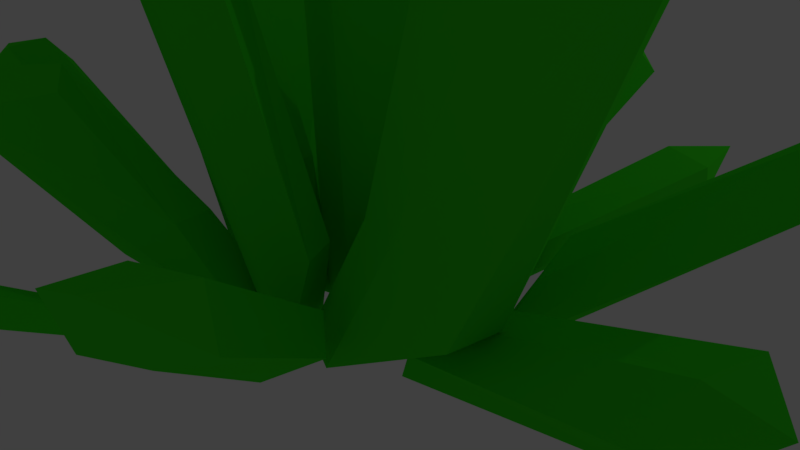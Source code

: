 # Source: gems01.blend  (saved by Blender 2.79.0; exported with 4.5.12 LTS)
import bpy
from mathutils import Matrix  # noqa: F401  (used for matrix-valued properties, if any)

bpy.ops.wm.read_factory_settings(use_empty=True)
scene = bpy.context.scene
scene.name = 'Scene'

# ---- collections
col_collection_1 = bpy.data.collections.new('Collection 1'); scene.collection.children.link(col_collection_1)

# ---- materials (node trees are filled in below, after node groups)
mat_gems = bpy.data.materials.new('Gems')
mat_gems.alpha_threshold = 0.0
mat_gems.use_transparent_shadow = False
mat_gems.diffuse_color = (0.04954, 0.8, 0.01529, 1.0)
mat_gems.roughness = 0.5

# ---- material node trees

# ---- world
world_world = bpy.data.worlds.new('World'); scene.world = world_world
world_world.color = (0.05088, 0.05088, 0.05088)
world_world.use_sun_shadow = False
world_world.sun_shadow_jitter_overblur = 0.0
world_world.cycles.sampling_method = 'MANUAL'

# ---- cameras
cam_camera = bpy.data.cameras.new('Camera')
cam_camera.clip_end = 100.0
cam_camera.lens = 35.0
cam_camera.sensor_width = 32.0
cam_camera.sensor_height = 18.0
cam_camera.ortho_scale = 7.314
cam_camera.dof.focus_distance = 0.0
cam_camera.dof.aperture_fstop = 128.0

# ---- lights
light_lamp = bpy.data.lights.new('Lamp', 'POINT')
light_lamp.transmission_factor = 0.0
light_lamp.cutoff_distance = 30.0
light_lamp.energy = 100.0
light_lamp.shadow_buffer_clip_start = 1.001
light_lamp.shadow_soft_size = 0.1
light_lamp.shadow_maximum_resolution = 0.006
light_lamp.use_absolute_resolution = True

# ---- meshes
me_cylinder = bpy.data.meshes.new('Cylinder')
me_cylinder.from_pydata([(5.355, -1.814, 7.279), (-0.04368, -0.1054, 8.255), (0.0, 0.799, 1.123), (-0.06124, 0.7106, 6.651), (0.866, 0.5, 1.123), (1.262, 0.5511, 6.591), (0.866, -0.172, 1.123), (1.31, -0.2231, 6.38), (-0.0008295, -0.4306, 1.145), (0.2334, -0.4071, 6.806), (-0.866, -0.172, 1.123), (-1.029, -0.1693, 6.139), (-0.866, 0.5, 1.123), (-0.739, 0.4569, 6.523), (0.02434, 0.7698, 3.88), (1.083, 0.5925, 3.88), (1.083, -0.2477, 3.88), (0.1442, -0.6055, 3.848), (-1.067, -0.1392, 3.88), (-0.8849, 0.5892, 3.91), (-0.6484, -0.06994, -0.7867), (-0.07466, -0.4306, -0.7867), (0.7922, -0.172, -0.7867), (0.7922, 0.5, -0.7867), (-0.07383, 0.6748, -0.7867), (0.05436, 0.2162, -0.7867), (-0.9399, 0.3523, -0.7867), (2.136, -0.2729, 0.9275), (4.663, -1.239, 5.749), (2.815, -0.6975, 0.4816), (4.902, -1.316, 5.118), (2.672, -1.353, 0.4375), (5.202, -2.252, 4.87), (1.885, -1.475, 0.8664), (4.44, -2.375, 5.625), (1.188, -1.086, 1.29), (3.205, -1.964, 5.647), (1.331, -0.4312, 1.334), (3.819, -1.214, 5.752), (3.351, -0.894, 3.376), (3.926, -1.005, 3.005), (4.166, -1.851, 2.705), (3.067, -2.046, 3.222), (2.377, -1.572, 3.821), (2.921, -0.8985, 3.598), (-0.1345, -0.9117, -0.7867), (0.562, -1.3, -0.7867), (0.9366, -1.178, -0.7867), (1.079, -0.5228, -0.7867), (0.8139, -0.2094, -0.7867), (0.644, -0.8771, -0.7867), (0.198, -0.423, -0.7867), (-4.846, -0.08737, 6.312), (-1.913, 0.2978, 0.6483), (-4.289, 0.4043, 5.342), (-1.124, 0.02162, 1.023), (-3.459, 0.09172, 5.877), (-1.104, -0.6501, 1.021), (-3.376, -0.7904, 5.395), (-1.886, -0.9316, 0.6643), (-4.196, -0.7716, 5.142), (-2.664, -0.6953, 0.2705), (-4.81, -0.6874, 4.745), (-2.685, -0.02367, 0.2724), (-5.296, 0.1501, 4.685), (-3.242, 0.3369, 3.138), (-2.494, 0.1944, 3.64), (-2.547, -0.7003, 3.454), (-3.063, -1.003, 2.942), (-3.859, -0.5964, 2.638), (-3.962, 0.08503, 2.707), (-1.884, -0.6783, -0.7867), (-1.106, -0.6904, -0.7867), (-0.6439, -0.4596, -0.7867), (-0.5532, -0.1669, -0.7867), (-1.133, 0.3148, -0.7867), (-1.109, -0.4838, -0.7867), (-1.904, -0.2276, -0.7867), (-1.018, -1.911, 4.777), (-0.3193, -0.6895, 0.5392), (-0.7343, -1.272, 3.687), (0.2797, -0.8495, 0.5928), (-0.4747, -1.428, 3.939), (0.4593, -1.297, 0.5574), (-0.07644, -1.99, 3.939), (-0.305, -1.512, 0.329), (-0.7653, -2.231, 4.017), (-0.8378, -1.374, 0.3323), (-1.473, -2.108, 3.502), (-1.002, -0.9236, 0.5505), (-1.312, -1.547, 3.815), (-0.6155, -1.177, 2.355), (-0.2441, -1.095, 2.519), (0.311, -1.609, 2.563), (-0.5096, -2.003, 2.061), (-1.169, -1.775, 2.231), (-1.165, -1.058, 2.293), (-0.6204, -1.232, -0.7867), (-0.3388, -1.368, -0.7867), (0.0519, -1.154, -0.7867), (-0.02763, -0.7072, -0.7867), (-0.4141, -0.5472, -0.7867), (-0.3665, -1.081, -0.7867), (-0.7379, -0.7851, -0.7867), (1.524, 1.865, 4.357), (1.734, 0.7062, 0.3445), (1.724, 1.862, 2.959), (1.989, 0.2661, 0.5046), (2.002, 1.462, 3.085), (1.725, 0.0008295, 0.6186), (2.016, 0.9208, 3.532), (1.252, 0.2257, 0.5649), (1.491, 1.338, 3.658), (0.9821, 0.645, 0.4), (1.028, 1.761, 3.097), (1.246, 0.9103, 0.2859), (1.406, 1.981, 3.235), (1.796, 1.265, 1.846), (2.181, 0.8015, 2.01), (1.852, 0.4698, 2.153), (1.308, 0.6711, 2.078), (0.9715, 1.312, 1.863), (1.336, 1.538, 1.779), (0.8168, 0.4167, -0.7867), (0.9693, -0.002634, -0.7867), (1.442, -0.2275, -0.7867), (1.641, 0.06712, -0.8045), (1.451, 0.4779, -0.7867), (1.138, 0.1625, -0.7867), (0.9624, 0.6819, -0.7867), (-2.419, 2.93, 3.795), (-1.053, 1.271, 0.4704), (-2.111, 2.582, 2.709), (-0.5799, 0.9718, 0.702), (-1.513, 2.813, 3.435), (-0.6484, 0.6051, 0.9103), (-1.617, 2.18, 3.442), (-1.201, 0.4685, 0.8253), (-2.145, 2.242, 3.322), (-1.692, 0.5997, 0.5578), (-2.554, 2.265, 3.094), (-1.623, 0.9664, 0.3496), (-2.759, 2.775, 2.815), (-1.629, 2.098, 1.838), (-1.135, 2.055, 2.137), (-1.099, 1.6, 2.448), (-1.701, 1.289, 2.143), (-2.173, 1.541, 1.872), (-2.178, 2.069, 1.751), (-1.139, -0.173, -0.8107), (-0.6483, -0.3043, -0.8107), (-0.09604, -0.1676, -0.8107), (-0.172, 0.1469, -0.8107), (-0.5187, 0.3594, -0.8107), (-0.6001, -0.07649, -0.8107), (-1.071, 0.1936, -0.8107), (0.6441, 4.508, 2.281), (0.04867, 1.735, -0.1652), (0.4446, 4.313, 1.737), (0.6667, 1.68, -0.2123), (0.7823, 4.455, 1.883), (0.9554, 1.44, 0.09182), (1.388, 4.039, 1.871), (0.2543, 1.181, 0.4436), (0.8852, 3.995, 2.363), (-0.284, 1.273, 0.5104), (-0.01093, 3.838, 2.442), (-0.5234, 1.677, 0.2714), (-0.1939, 4.225, 2.043), (0.2667, 3.158, 1.08), (0.8732, 3.396, 1.15), (1.3, 3.102, 1.214), (0.4967, 2.707, 1.589), (-0.1068, 2.81, 1.728), (-0.2948, 3.184, 1.142), (-0.4373, 0.5158, -0.7867), (0.1728, 0.489, -0.7867), (0.6644, 0.6494, -0.7867), (0.5134, 0.923, -0.7867), (-0.1046, 0.978, -0.7867), (0.0749, 0.6526, -0.7867), (-0.5883, 0.7894, -0.7867), (-3.565, -3.512, 2.395), (-1.388, -1.424, 0.6244), (-3.16, -2.36, 2.33), (-1.082, -1.903, 0.3463), (-2.591, -2.608, 2.123), (-1.141, -2.186, 0.08287), (-2.724, -3.819, 2.143), (-1.573, -2.054, -0.1867), (-3.332, -3.687, 1.861), (-1.945, -1.692, -0.2697), (-3.789, -3.242, 1.793), (-1.957, -1.276, -0.01343), (-4.018, -2.696, 1.909), (-2.178, -1.882, 1.573), (-1.909, -2.705, 1.47), (-1.982, -3.058, 1.141), (-2.439, -2.932, 0.7975), (-2.971, -2.399, 0.7456), (-2.957, -1.959, 1.044), (-1.282, -1.088, -0.7867), (-0.9101, -1.45, -0.7867), (-0.6685, -1.582, -0.7867), (-0.6309, -1.299, -0.7867), (-0.7716, -0.7644, -0.7867), (-0.865, -1.263, -0.7867), (-1.279, -0.7045, -0.7867), (2.661, -4.761, 2.511), (0.5132, -1.99, 0.4368), (2.191, -4.16, 2.359), (1.09, -1.613, 0.3307), (2.775, -3.859, 2.305), (1.329, -1.787, -0.08647), (2.815, -3.934, 1.668), (0.9585, -2.32, -0.3171), (2.459, -4.349, 1.671), (0.3877, -2.696, -0.2454), (2.069, -4.606, 1.635), (0.1488, -2.522, 0.1717), (1.662, -4.673, 2.095), (1.407, -3.196, 1.425), (1.903, -2.895, 1.455), (2.252, -2.994, 1.038), (1.748, -3.375, 0.6453), (1.26, -3.676, 0.8269), (1.068, -3.587, 1.214), (-0.3213, -2.025, -0.7867), (0.2253, -2.112, -0.7867), (0.5801, -1.639, -0.7867), (0.4044, -1.235, -0.7867), (-0.2011, -1.317, -0.7867), (0.06478, -1.654, -0.7867), (-0.2414, -1.56, -0.7867), (-1.579, -4.762, 0.7095), (-0.9103, -2.737, -0.0723), (-1.334, -4.147, 0.6081), (-0.6171, -2.858, -0.1139), (-1.225, -4.319, 0.6251), (-0.5508, -3.0, -0.264), (-1.056, -4.529, 0.4468), (-0.9417, -2.914, -0.3842), (-1.427, -4.579, 0.4009), (-1.206, -2.828, -0.3349), (-1.752, -4.276, 0.3068), (-1.274, -2.759, -0.1341), (-1.653, -4.237, 0.5638), (-1.277, -4.039, 0.2684), (-1.007, -3.664, 0.3398), (-0.7578, -3.889, 0.1862), (-1.173, -3.745, -0.06297), (-1.505, -3.687, 0.06082), (-1.463, -3.486, 0.2998), (-0.9223, -1.889, -0.7867), (-0.6316, -2.009, -0.7867), (-0.337, -2.041, -0.7867), (-0.3384, -1.579, -0.7867), (-0.6316, -1.46, -0.7867), (-0.63, -1.941, -0.7867), (-0.9237, -1.427, -0.7867), (-5.035, 2.592, 2.678), (-2.78, 1.076, -0.351), (-4.765, 2.475, 1.958), (-2.337, 1.429, -0.2093), (-4.314, 2.904, 2.175), (-2.097, 1.238, 0.0897), (-3.896, 2.452, 2.36), (-2.349, 0.7333, 0.206), (-4.286, 2.07, 2.39), (-2.77, 0.3642, 0.07227), (-4.57, 1.709, 2.295), (-3.009, 0.5547, -0.2267), (-5.096, 1.766, 1.976), (-3.862, 1.791, 0.8935), (-3.506, 2.227, 1.035), (-3.131, 2.096, 1.419), (-3.283, 1.368, 1.386), (-3.785, 1.084, 1.216), (-4.081, 1.28, 0.9544), (-1.878, -0.1775, -0.7867), (-1.458, 0.1916, -0.7867), (-1.205, 0.6966, -0.7867), (-1.497, 0.7987, -0.7867), (-1.888, 0.5348, -0.7867), (-1.603, 0.3083, -0.7867), (-2.118, 0.01303, -0.7867), (5.421, 1.811, 2.829), (2.817, 1.057, -0.0559), (4.743, 1.729, 1.866), (2.65, 0.4994, 0.1114), (4.961, 1.168, 1.911), (2.374, 0.4537, 0.4342), (4.654, 1.01, 2.513), (2.178, 0.98, 0.5586), (4.633, 1.555, 2.536), (2.174, 1.536, 0.4163), (4.547, 2.005, 2.441), (2.45, 1.582, 0.09355), (4.882, 2.024, 1.957), (4.023, 1.405, 1.09), (4.12, 0.8514, 1.232), (3.804, 0.6671, 1.645), (3.365, 1.266, 1.639), (3.475, 1.825, 1.451), (3.927, 1.946, 1.178), (1.41, 1.316, -0.7867), (1.414, 0.7599, -0.7867), (1.61, 0.2336, -0.7867), (1.869, 0.3792, -0.7867), (1.909, 0.8409, -0.7867), (1.581, 0.7866, -0.7867), (1.686, 1.362, -0.7867), (-5.919, -1.908, 1.955), (-3.129, -1.406, -0.4915), (-5.664, -2.019, 1.411), (-3.312, -0.8134, -0.5386), (-5.923, -1.76, 1.557), (-3.2, -0.4552, -0.2344), (-5.769, -1.042, 1.544), (-2.694, -1.005, 0.1174), (-5.537, -1.49, 2.037), (-2.575, -1.538, 0.1842), (-5.051, -2.26, 2.116), (-2.858, -1.913, -0.05478), (-5.34, -2.576, 1.717), (-4.527, -1.745, 0.7541), (-4.978, -1.274, 0.8243), (-4.868, -0.7678, 0.8881), (-4.198, -1.361, 1.263), (-4.063, -1.958, 1.402), (-4.338, -2.274, 0.8156), (-1.677, -1.395, -0.7867), (-1.884, -0.8208, -0.7867), (-2.219, -0.427, -0.7867), (-2.415, -0.6706, -0.7867), (-2.231, -1.263, -0.7867), (-1.998, -0.9736, -0.7867), (-1.873, -1.639, -0.7867), (-1.729, 3.285, 0.3405), (-1.285, 1.039, -0.5408), (-1.576, 2.724, -0.06883), (-0.9504, 1.083, -0.4831), (-1.434, 2.865, 0.01347), (-0.8264, 1.053, -0.2504), (-1.185, 2.857, 0.2985), (-1.224, 0.8928, -0.102), (-1.55, 2.866, 0.4697), (-1.523, 0.8812, -0.1484), (-1.928, 2.564, 0.4187), (-1.645, 1.012, -0.3763), (-1.88, 2.763, 0.1173), (-1.475, 2.003, -0.183), (-1.282, 2.109, -0.2405), (-0.9522, 2.133, 0.0121), (-1.363, 1.814, 0.2495), (-1.74, 1.893, 0.1678), (-1.78, 1.954, -0.2212), (-1.335, 0.3191, -0.7867), (-1.006, 0.3446, -0.7867), (-0.8146, 0.4696, -0.7867), (-0.8652, 0.5298, -0.7867), (-1.097, 0.6558, -0.7867), (-1.067, 0.4765, -0.7903), (-1.331, 0.4032, -0.7875), (2.414, 4.508, 0.9618), (1.023, 1.414, 0.2177), (1.795, 3.727, 0.8169), (0.9279, 1.565, -0.2319), (1.831, 3.966, 0.6293), (1.171, 1.578, -0.5179), (2.079, 4.047, 0.1618), (1.571, 1.269, -0.1208), (2.492, 3.983, 0.5505), (1.663, 1.172, 0.2858), (2.619, 3.464, 0.9825), (1.425, 1.301, 0.5937), (2.197, 3.721, 1.127), (1.593, 2.74, 0.5474), (1.418, 2.93, 0.3553), (1.582, 3.071, -0.193), (2.106, 2.548, 0.1321), (2.192, 2.553, 0.6835), (1.699, 2.591, 0.9475), (1.466, 0.4984, -0.7867), (1.447, 0.6635, -0.7867), (1.108, 0.8441, -0.7867), (0.82, 0.8913, -0.7867), (0.9154, 0.7395, -0.7867), (1.258, 0.6834, -0.7867), (1.267, 0.5717, -0.7867), (5.985, -1.467, 1.469), (2.218, -0.5375, 0.242), (5.217, -1.344, 1.5), (2.341, 0.03235, 0.2661), (5.43, -0.7223, 1.556), (2.513, 0.154, -0.1066), (5.382, -0.5939, 0.9277), (2.545, -0.3184, -0.4352), (5.399, -1.123, 0.7941), (2.419, -0.8775, -0.4863), (5.28, -1.56, 0.671), (2.247, -0.9991, -0.1136), (5.121, -1.997, 1.079), (3.827, -1.003, 0.8943), (3.993, -0.463, 1.027), (4.228, -0.1901, 0.6082), (4.037, -0.704, 0.1052), (3.919, -1.29, 0.1738), (3.798, -1.454, 0.5648), (1.788, -0.7308, -0.7867), (1.914, -0.1717, -0.7867), (1.882, 0.3006, -0.3493), (1.855, 0.09503, -0.08287), (1.587, -0.3909, -0.0007202), (1.617, -0.8525, -0.3564), (1.323, -0.7139, -0.806), (1.589, -0.174, -0.8041), (1.3, 0.0584, -0.7847), (0.9025, -0.1318, -0.7867), (0.9091, -0.2434, -0.7773), (1.299, -0.1888, -0.7867), (1.073, -0.5304, -0.8091)], [], [(6, 8, 21, 22), (1, 5, 3), (14, 3, 5, 15), (4, 6, 22, 23), (1, 7, 5), (15, 5, 7, 16), (2, 4, 23, 24), (1, 9, 7), (16, 7, 9, 17), (10, 12, 26, 20), (1, 11, 9), (17, 9, 11, 18), (12, 2, 24, 26), (1, 13, 11), (18, 11, 13, 19), (8, 10, 20, 21), (1, 3, 13), (19, 13, 3, 14), (12, 19, 14, 2), (10, 18, 19, 12), (8, 17, 18, 10), (6, 16, 17, 8), (4, 15, 16, 6), (2, 14, 15, 4), (25, 23, 22), (25, 20, 26), (25, 24, 23), (25, 26, 24), (25, 21, 20), (25, 22, 21), (31, 33, 46, 47), (0, 30, 28), (39, 28, 30, 40), (29, 31, 47, 48), (0, 32, 30), (40, 30, 32, 41), (27, 29, 48, 49), (0, 34, 32), (41, 32, 34, 42), (35, 37, 51, 45), (0, 36, 34), (42, 34, 36, 43), (37, 27, 49, 51), (0, 38, 36), (43, 36, 38, 44), (33, 35, 45, 46), (0, 28, 38), (44, 38, 28, 39), (37, 44, 39, 27), (35, 43, 44, 37), (33, 42, 43, 35), (31, 41, 42, 33), (29, 40, 41, 31), (27, 39, 40, 29), (50, 48, 47), (50, 45, 51), (50, 49, 48), (50, 51, 49), (50, 46, 45), (50, 47, 46), (57, 59, 72, 73), (52, 56, 54), (65, 54, 56, 66), (55, 57, 73, 74), (52, 58, 56), (66, 56, 58, 67), (53, 55, 74, 75), (52, 60, 58), (67, 58, 60, 68), (61, 63, 77, 71), (52, 62, 60), (68, 60, 62, 69), (63, 53, 75, 77), (52, 64, 62), (69, 62, 64, 70), (59, 61, 71, 72), (52, 54, 64), (70, 64, 54, 65), (63, 70, 65, 53), (61, 69, 70, 63), (59, 68, 69, 61), (57, 67, 68, 59), (55, 66, 67, 57), (53, 65, 66, 55), (76, 74, 73), (76, 71, 77), (76, 75, 74), (76, 77, 75), (76, 72, 71), (76, 73, 72), (83, 85, 98, 99), (78, 82, 80), (91, 80, 82, 92), (81, 83, 99, 100), (78, 84, 82), (92, 82, 84, 93), (79, 81, 100, 101), (78, 86, 84), (93, 84, 86, 94), (87, 89, 103, 97), (78, 88, 86), (94, 86, 88, 95), (89, 79, 101, 103), (78, 90, 88), (95, 88, 90, 96), (85, 87, 97, 98), (78, 80, 90), (96, 90, 80, 91), (89, 96, 91, 79), (87, 95, 96, 89), (85, 94, 95, 87), (83, 93, 94, 85), (81, 92, 93, 83), (79, 91, 92, 81), (102, 100, 99), (102, 97, 103), (102, 101, 100), (102, 103, 101), (102, 98, 97), (102, 99, 98), (109, 111, 124, 125), (104, 108, 106), (117, 106, 108, 118), (107, 109, 125, 126), (104, 110, 108), (118, 108, 110, 119), (105, 107, 126, 127), (104, 112, 110), (119, 110, 112, 120), (113, 115, 129, 123), (104, 114, 112), (120, 112, 114, 121), (115, 105, 127, 129), (104, 116, 114), (121, 114, 116, 122), (111, 113, 123, 124), (104, 106, 116), (122, 116, 106, 117), (115, 122, 117, 105), (113, 121, 122, 115), (111, 120, 121, 113), (109, 119, 120, 111), (107, 118, 119, 109), (105, 117, 118, 107), (128, 126, 125), (128, 123, 129), (128, 127, 126), (128, 129, 127), (128, 124, 123), (128, 125, 124), (135, 137, 150, 151), (130, 134, 132), (143, 132, 134, 144), (133, 135, 151, 152), (130, 136, 134), (144, 134, 136, 145), (131, 133, 152, 153), (130, 138, 136), (145, 136, 138, 146), (139, 141, 155, 149), (130, 140, 138), (146, 138, 140, 147), (141, 131, 153, 155), (130, 142, 140), (147, 140, 142, 148), (137, 139, 149, 150), (130, 132, 142), (148, 142, 132, 143), (141, 148, 143, 131), (139, 147, 148, 141), (137, 146, 147, 139), (135, 145, 146, 137), (133, 144, 145, 135), (131, 143, 144, 133), (154, 152, 151), (154, 149, 155), (154, 153, 152), (154, 155, 153), (154, 150, 149), (154, 151, 150), (161, 163, 176, 177), (156, 160, 158), (169, 158, 160, 170), (159, 161, 177, 178), (156, 162, 160), (170, 160, 162, 171), (157, 159, 178, 179), (156, 164, 162), (171, 162, 164, 172), (165, 167, 181, 175), (156, 166, 164), (172, 164, 166, 173), (167, 157, 179, 181), (156, 168, 166), (173, 166, 168, 174), (163, 165, 175, 176), (156, 158, 168), (174, 168, 158, 169), (167, 174, 169, 157), (165, 173, 174, 167), (163, 172, 173, 165), (161, 171, 172, 163), (159, 170, 171, 161), (157, 169, 170, 159), (180, 178, 177), (180, 175, 181), (180, 179, 178), (180, 181, 179), (180, 176, 175), (180, 177, 176), (187, 189, 202, 203), (182, 186, 184), (195, 184, 186, 196), (185, 187, 203, 204), (182, 188, 186), (196, 186, 188, 197), (183, 185, 204, 205), (182, 190, 188), (197, 188, 190, 198), (191, 193, 207, 201), (182, 192, 190), (198, 190, 192, 199), (193, 183, 205, 207), (182, 194, 192), (199, 192, 194, 200), (189, 191, 201, 202), (182, 184, 194), (200, 194, 184, 195), (193, 200, 195, 183), (191, 199, 200, 193), (189, 198, 199, 191), (187, 197, 198, 189), (185, 196, 197, 187), (183, 195, 196, 185), (206, 204, 203), (206, 201, 207), (206, 205, 204), (206, 207, 205), (206, 202, 201), (206, 203, 202), (213, 215, 228, 229), (208, 212, 210), (221, 210, 212, 222), (211, 213, 229, 230), (208, 214, 212), (222, 212, 214, 223), (209, 211, 230, 231), (208, 216, 214), (223, 214, 216, 224), (217, 219, 233, 227), (208, 218, 216), (224, 216, 218, 225), (219, 209, 231, 233), (208, 220, 218), (225, 218, 220, 226), (215, 217, 227, 228), (208, 210, 220), (226, 220, 210, 221), (219, 226, 221, 209), (217, 225, 226, 219), (215, 224, 225, 217), (213, 223, 224, 215), (211, 222, 223, 213), (209, 221, 222, 211), (232, 230, 229), (232, 227, 233), (232, 231, 230), (232, 233, 231), (232, 228, 227), (232, 229, 228), (239, 241, 254, 255), (234, 238, 236), (247, 236, 238, 248), (237, 239, 255, 256), (234, 240, 238), (248, 238, 240, 249), (235, 237, 256, 257), (234, 242, 240), (249, 240, 242, 250), (243, 245, 259, 253), (234, 244, 242), (250, 242, 244, 251), (245, 235, 257, 259), (234, 246, 244), (251, 244, 246, 252), (241, 243, 253, 254), (234, 236, 246), (252, 246, 236, 247), (245, 252, 247, 235), (243, 251, 252, 245), (241, 250, 251, 243), (239, 249, 250, 241), (237, 248, 249, 239), (235, 247, 248, 237), (258, 256, 255), (258, 253, 259), (258, 257, 256), (258, 259, 257), (258, 254, 253), (258, 255, 254), (265, 267, 280, 281), (260, 264, 262), (273, 262, 264, 274), (263, 265, 281, 282), (260, 266, 264), (274, 264, 266, 275), (261, 263, 282, 283), (260, 268, 266), (275, 266, 268, 276), (269, 271, 285, 279), (260, 270, 268), (276, 268, 270, 277), (271, 261, 283, 285), (260, 272, 270), (277, 270, 272, 278), (267, 269, 279, 280), (260, 262, 272), (278, 272, 262, 273), (271, 278, 273, 261), (269, 277, 278, 271), (267, 276, 277, 269), (265, 275, 276, 267), (263, 274, 275, 265), (261, 273, 274, 263), (284, 282, 281), (284, 279, 285), (284, 283, 282), (284, 285, 283), (284, 280, 279), (284, 281, 280), (291, 293, 306, 307), (286, 290, 288), (299, 288, 290, 300), (289, 291, 307, 308), (286, 292, 290), (300, 290, 292, 301), (287, 289, 308, 309), (286, 294, 292), (301, 292, 294, 302), (295, 297, 311, 305), (286, 296, 294), (302, 294, 296, 303), (297, 287, 309, 311), (286, 298, 296), (303, 296, 298, 304), (293, 295, 305, 306), (286, 288, 298), (304, 298, 288, 299), (297, 304, 299, 287), (295, 303, 304, 297), (293, 302, 303, 295), (291, 301, 302, 293), (289, 300, 301, 291), (287, 299, 300, 289), (310, 308, 307), (310, 305, 311), (310, 309, 308), (310, 311, 309), (310, 306, 305), (310, 307, 306), (317, 319, 332, 333), (312, 316, 314), (325, 314, 316, 326), (315, 317, 333, 334), (312, 318, 316), (326, 316, 318, 327), (313, 315, 334, 335), (312, 320, 318), (327, 318, 320, 328), (321, 323, 337, 331), (312, 322, 320), (328, 320, 322, 329), (323, 313, 335, 337), (312, 324, 322), (329, 322, 324, 330), (319, 321, 331, 332), (312, 314, 324), (330, 324, 314, 325), (323, 330, 325, 313), (321, 329, 330, 323), (319, 328, 329, 321), (317, 327, 328, 319), (315, 326, 327, 317), (313, 325, 326, 315), (336, 334, 333), (336, 331, 337), (336, 335, 334), (336, 337, 335), (336, 332, 331), (336, 333, 332), (343, 345, 358, 359), (338, 342, 340), (351, 340, 342, 352), (341, 343, 359, 360), (338, 344, 342), (352, 342, 344, 353), (339, 341, 360, 361), (338, 346, 344), (353, 344, 346, 354), (347, 349, 363, 357), (338, 348, 346), (354, 346, 348, 355), (349, 339, 361, 363), (338, 350, 348), (355, 348, 350, 356), (345, 347, 357, 358), (338, 340, 350), (356, 350, 340, 351), (349, 356, 351, 339), (347, 355, 356, 349), (345, 354, 355, 347), (343, 353, 354, 345), (341, 352, 353, 343), (339, 351, 352, 341), (362, 360, 359), (362, 357, 363), (362, 361, 360), (362, 363, 361), (362, 358, 357), (362, 359, 358), (369, 371, 384, 385), (364, 368, 366), (377, 366, 368, 378), (367, 369, 385, 386), (364, 370, 368), (378, 368, 370, 379), (365, 367, 386, 387), (364, 372, 370), (379, 370, 372, 380), (373, 375, 389, 383), (364, 374, 372), (380, 372, 374, 381), (375, 365, 387, 389), (364, 376, 374), (381, 374, 376, 382), (371, 373, 383, 384), (364, 366, 376), (382, 376, 366, 377), (375, 382, 377, 365), (373, 381, 382, 375), (371, 380, 381, 373), (369, 379, 380, 371), (367, 378, 379, 369), (365, 377, 378, 367), (388, 386, 385), (388, 383, 389), (388, 387, 386), (388, 389, 387), (388, 384, 383), (388, 385, 384), (395, 397, 410, 411), (390, 394, 392), (403, 392, 394, 404), (393, 395, 411, 412), (390, 396, 394), (404, 394, 396, 405), (391, 393, 412, 413), (390, 398, 396), (405, 396, 398, 406), (399, 401, 414, 409), (390, 400, 398), (406, 398, 400, 407), (401, 391, 413, 414), (390, 402, 400), (407, 400, 402, 408), (397, 399, 409, 410), (390, 392, 402), (408, 402, 392, 403), (401, 408, 403, 391), (399, 407, 408, 401), (397, 406, 407, 399), (395, 405, 406, 397), (393, 404, 405, 395), (391, 403, 404, 393), (413, 412, 418, 419), (410, 409, 415, 416), (412, 411, 417, 418), (409, 414, 421, 415), (414, 413, 419, 421), (411, 410, 416, 417), (420, 418, 417), (420, 415, 421), (420, 419, 418), (420, 421, 419), (420, 416, 415), (420, 417, 416)])
me_cylinder.materials.append(mat_gems)
me_cylinder.use_remesh_preserve_volume = False
me_cylinder.use_remesh_preserve_attributes = False
me_cylinder.use_mirror_vertex_groups = False
me_cylinder.update()

# ---- objects
ob_gems = bpy.data.objects.new('Gems', me_cylinder)
ob_lamp = bpy.data.objects.new('Lamp', light_lamp)
ob_camera = bpy.data.objects.new('Camera', cam_camera)

# ---- transforms, parenting, visibility, modifiers, constraints
ob_gems.location = (0.0, 0.0, 0.0)
ob_gems.lineart.crease_threshold = 0.0
_m = ob_gems.modifiers.new('Decimate', 'DECIMATE')
_m.ratio = 0.4286
ob_lamp.location = (7.365, 8.192, 5.904)
ob_lamp.rotation_euler = (0.6503, 0.05522, 1.866)
ob_lamp.lock_rotations_4d = False
ob_lamp.empty_display_type = 'ARROWS'
ob_lamp.color = (0.0, 0.0, 0.0, 0.0)
ob_lamp.lineart.crease_threshold = 0.0
ob_camera.location = (7.481, -6.508, 5.344)
ob_camera.rotation_euler = (1.109, 0.0, 0.8149)
ob_camera.lock_rotations_4d = False
ob_camera.empty_display_type = 'ARROWS'
ob_camera.color = (0.0, 0.0, 0.0, 0.0)
ob_camera.display_type = 'WIRE'
ob_camera.lineart.crease_threshold = 0.0

# ---- collection membership
col_collection_1.objects.link(ob_gems)
col_collection_1.objects.link(ob_lamp)
col_collection_1.objects.link(ob_camera)

# ---- scene / render settings (as saved in the file)
scene.camera = ob_camera
scene.frame_start = 1; scene.frame_end = 250; scene.frame_set(214)
scene.render.engine = 'BLENDER_EEVEE_NEXT'
scene.render.resolution_percentage = 50
scene.render.dither_intensity = 0.0
scene.cycles.use_denoising = False
scene.cycles.samples = 128
scene.cycles.sampling_pattern = 'TABULATED_SOBOL'
scene.cycles.use_adaptive_sampling = False
scene.cycles.use_light_tree = False
scene.cycles.blur_glossy = 0.0
scene.cycles.sample_clamp_indirect = 0.0
scene.view_settings.view_transform = 'Standard'
bpy.context.view_layer.update()
